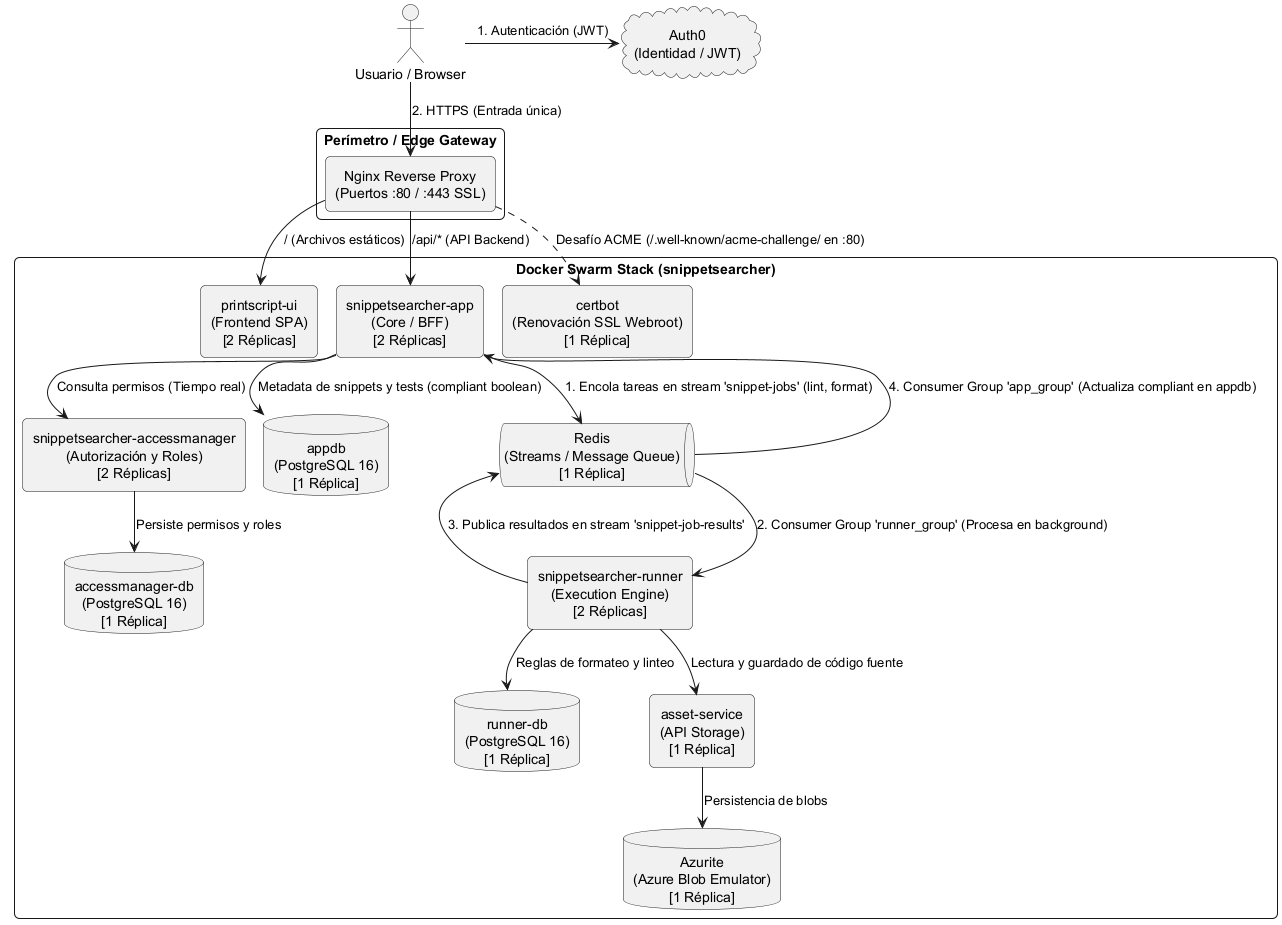

The diagram above was rendered by PlantUML. Its source (embedded in the PNG):
@startuml Arquitectura_Con_Nginx
!pragma layout smetana
skinparam roundcorner 10
skinparam defaultTextAlignment center
skinparam shadowing false
skinparam monochrome true
skinparam packageStyle rectangle

actor "Usuario / Browser" as client
cloud "Auth0\n(Identidad / JWT)" as auth0

package "Perímetro / Edge Gateway" {
    rectangle "Nginx Reverse Proxy\n(Puertos :80 / :443 SSL)" as nginx
}

package "Docker Swarm Stack (snippetsearcher)" {
    rectangle "printscript-ui\n(Frontend SPA)\n[2 Réplicas]" as ui
    rectangle "snippetsearcher-app\n(Core / BFF)\n[2 Réplicas]" as app
    rectangle "snippetsearcher-runner\n(Execution Engine)\n[2 Réplicas]" as runner
    rectangle "snippetsearcher-accessmanager\n(Autorización y Roles)\n[2 Réplicas]" as access

    database "appdb\n(PostgreSQL 16)\n[1 Réplica]" as appdb
    database "runner-db\n(PostgreSQL 16)\n[1 Réplica]" as runnerdb
    database "accessmanager-db\n(PostgreSQL 16)\n[1 Réplica]" as accessdb

    queue "Redis\n(Streams / Message Queue)\n[1 Réplica]" as redis
    rectangle "asset-service\n(API Storage)\n[1 Réplica]" as asset
    database "Azurite\n(Azure Blob Emulator)\n[1 Réplica]" as azurite
    rectangle "certbot\n(Renovación SSL Webroot)\n[1 Réplica]" as certbot
}

client -right-> auth0 : 1. Autenticación (JWT)
client --> nginx : 2. HTTPS (Entrada única)

nginx --> ui : / (Archivos estáticos)
nginx --> app : /api/* (API Backend)
nginx ..> certbot : Desafío ACME (/.well-known/acme-challenge/ en :80)

app --> access : Consulta permisos (Tiempo real)
access --> accessdb : Persiste permisos y roles
app --> appdb : Metadata de snippets y tests (compliant boolean)

' Mensajería desacoplada con Redis Streams
app --> redis : 1. Encola tareas en stream 'snippet-jobs' (lint, format)
redis --> runner : 2. Consumer Group 'runner_group' (Procesa en background)
runner --> redis : 3. Publica resultados en stream 'snippet-job-results'
redis --> app : 4. Consumer Group 'app_group' (Actualiza compliant en appdb)

runner --> runnerdb : Reglas de formateo y linteo
runner --> asset : Lectura y guardado de código fuente
asset --> azurite : Persistencia de blobs

@enduml